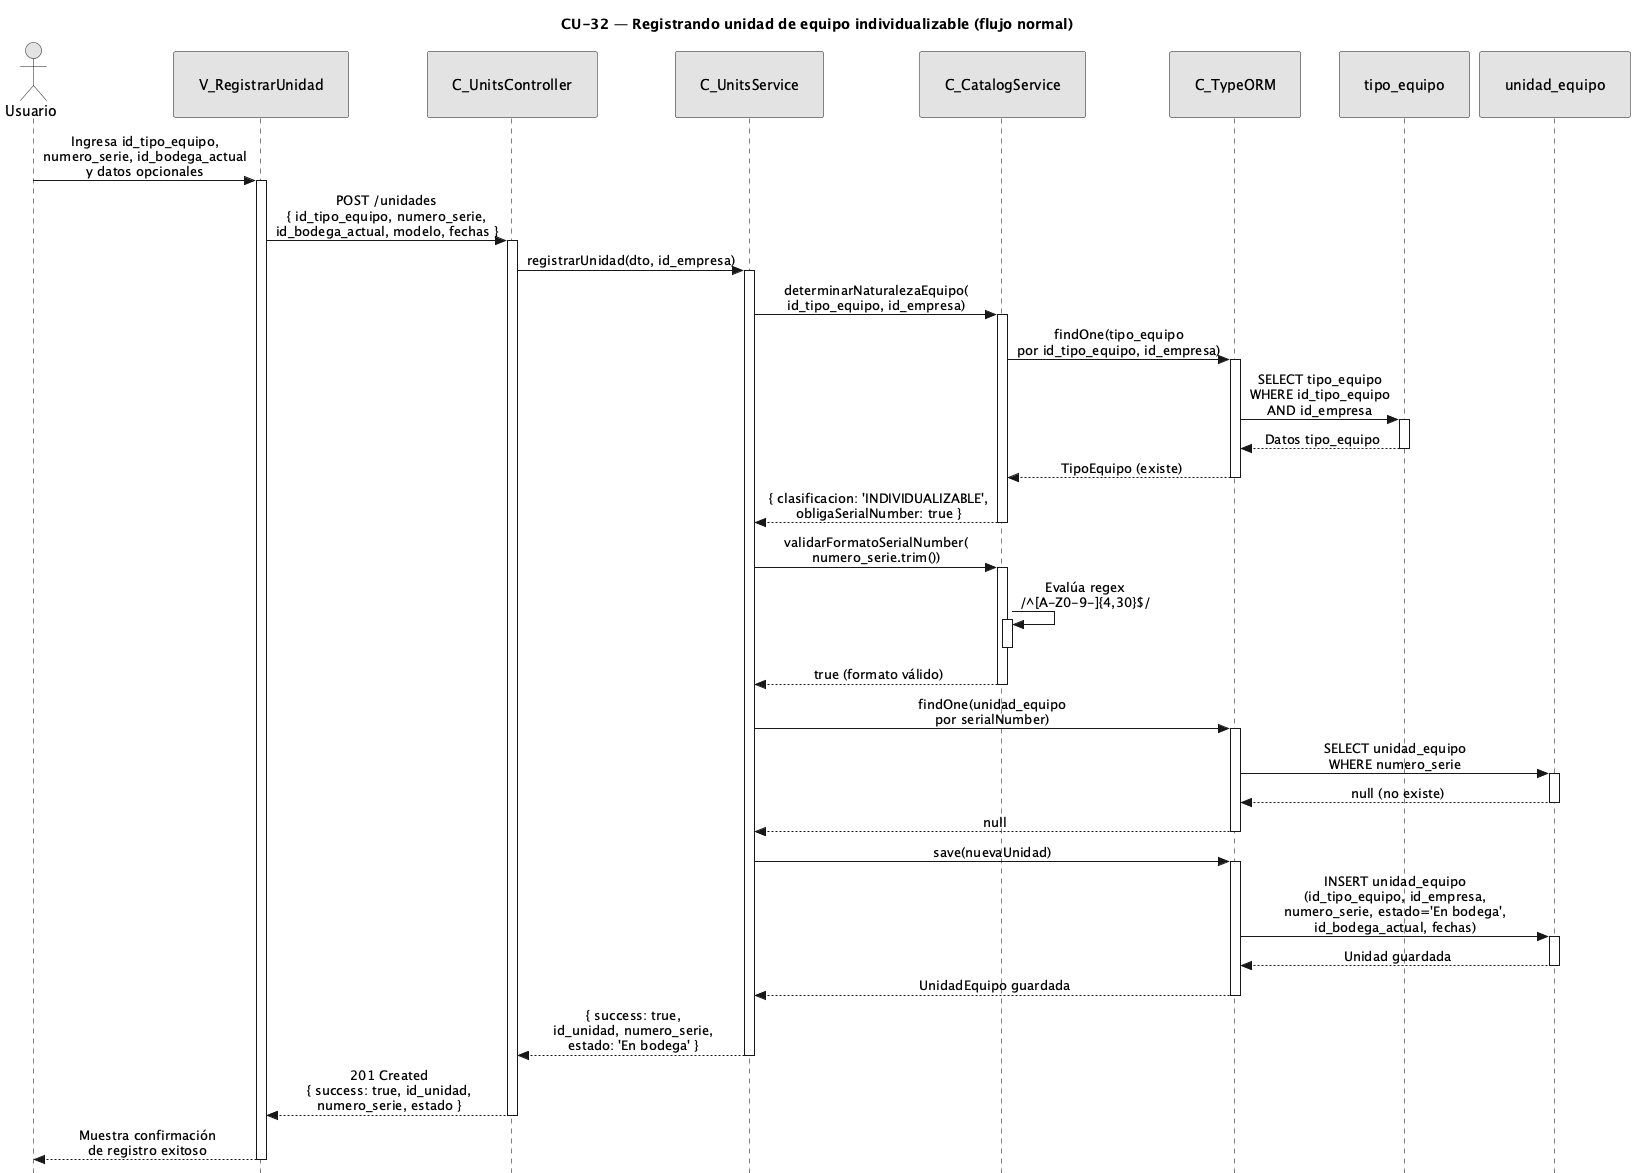

The diagram above was rendered by PlantUML. Its source (embedded in the PNG):
@startuml CU32-normal
title CU-32 — Registrando unidad de equipo individualizable (flujo normal)

skinparam style strictuml
skinparam monochrome true
skinparam shadowing false
skinparam sequenceMessageAlign center
<style>
sequenceDiagram {
  participant {
    padding 25
  }
  actor {
    padding 20
  }
}
</style>
skinparam sequence {
  MessageAlign center
  LifeLineBorderColor black
}
hide footbox

actor "Usuario" as user
participant "V_RegistrarUnidad" as view
participant "C_UnitsController" as ctrl
participant "C_UnitsService" as svc
participant "C_CatalogService" as cat
participant "C_TypeORM" as orm
participant "tipo_equipo" as tent
participant "unidad_equipo" as uent

user -> view : Ingresa id_tipo_equipo,\nnumero_serie, id_bodega_actual\ny datos opcionales
activate view

view -> ctrl : POST /unidades\n{ id_tipo_equipo, numero_serie,\nid_bodega_actual, modelo, fechas }
activate ctrl

ctrl -> svc : registrarUnidad(dto, id_empresa)
activate svc

svc -> cat : determinarNaturalezaEquipo(\nid_tipo_equipo, id_empresa)
activate cat

cat -> orm : findOne(tipo_equipo\npor id_tipo_equipo, id_empresa)
activate orm

orm -> tent : SELECT tipo_equipo\nWHERE id_tipo_equipo\nAND id_empresa
activate tent
tent --> orm : Datos tipo_equipo
deactivate tent

orm --> cat : TipoEquipo (existe)
deactivate orm

cat --> svc : { clasificacion: 'INDIVIDUALIZABLE',\nobligaSerialNumber: true }
deactivate cat

svc -> cat : validarFormatoSerialNumber(\nnumero_serie.trim())
activate cat

cat -> cat : Evalúa regex\n/^[A-Z0-9-]{4,30}$/
activate cat
deactivate cat

cat --> svc : true (formato válido)
deactivate cat

svc -> orm : findOne(unidad_equipo\npor serialNumber)
activate orm

orm -> uent : SELECT unidad_equipo\nWHERE numero_serie
activate uent
uent --> orm : null (no existe)
deactivate uent

orm --> svc : null
deactivate orm

svc -> orm : save(nuevaUnidad)
activate orm

orm -> uent : INSERT unidad_equipo\n(id_tipo_equipo, id_empresa,\nnumero_serie, estado='En bodega',\nid_bodega_actual, fechas)
activate uent
uent --> orm : Unidad guardada
deactivate uent

orm --> svc : UnidadEquipo guardada
deactivate orm

svc --> ctrl : { success: true,\nid_unidad, numero_serie,\nestado: 'En bodega' }
deactivate svc

ctrl --> view : 201 Created\n{ success: true, id_unidad,\nnumero_serie, estado }
deactivate ctrl

view --> user : Muestra confirmación\nde registro exitoso
deactivate view

@enduml